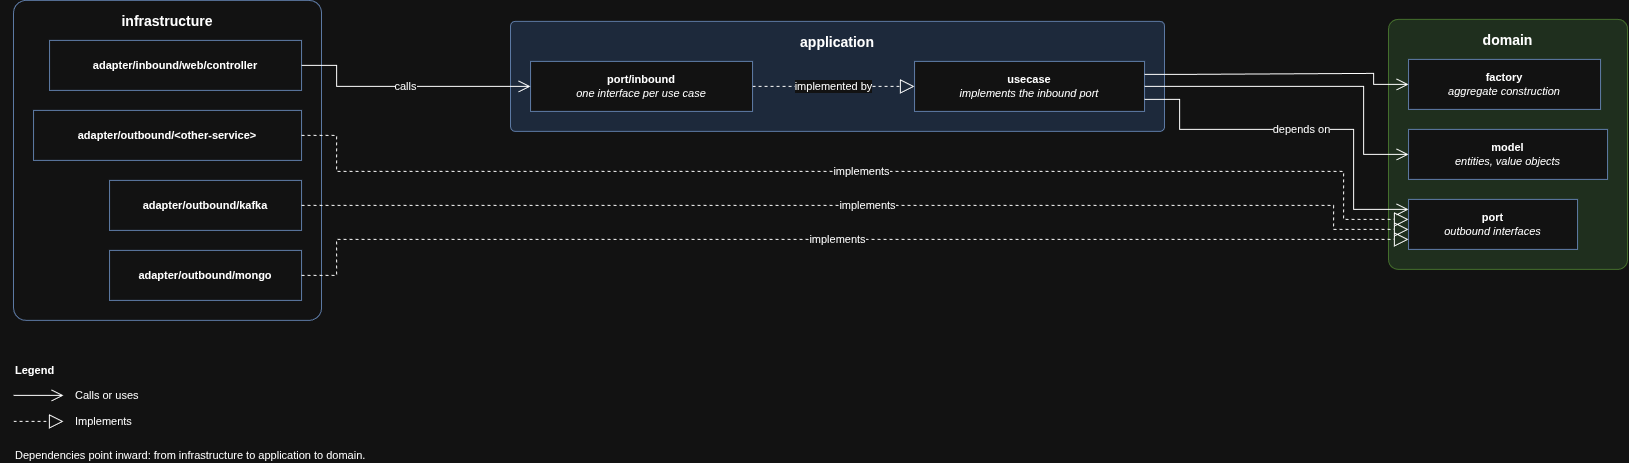

The diagram above was exported from draw.io. Its source (the exported page's mxGraphModel, read from the mxfile embedded in the PNG):
<mxGraphModel dx="886" dy="469" grid="1" gridSize="10" guides="1" tooltips="1" connect="1" arrows="1" fold="1" page="0" pageScale="1" pageWidth="827" pageHeight="1169" math="0" shadow="0">
  <root>
    <mxCell id="0" />
    <mxCell id="1" parent="0" />
    <mxCell id="-HYPDqRkaZcV1cmpLjLv-662" parent="1" style="rounded=1;whiteSpace=wrap;html=1;arcSize=4;fillColor=none;strokeColor=#6c8ebf;verticalAlign=top;fontStyle=1;fontSize=14;spacingTop=6;container=1;collapsible=0;" value="infrastructure" vertex="1">
      <mxGeometry height="320" width="308" x="463.0526058799344" y="676.8947111430921" as="geometry" />
    </mxCell>
    <mxCell id="-HYPDqRkaZcV1cmpLjLv-663" parent="-HYPDqRkaZcV1cmpLjLv-662" style="rounded=0;whiteSpace=wrap;html=1;arcSize=12;fillColor=default;strokeColor=#6c8ebf;fontSize=11;" value="&lt;b&gt;adapter/inbound/web/controller&lt;/b&gt;" vertex="1">
      <mxGeometry height="50" width="252" x="36" y="40" as="geometry" />
    </mxCell>
    <mxCell id="-HYPDqRkaZcV1cmpLjLv-664" parent="-HYPDqRkaZcV1cmpLjLv-662" style="rounded=0;whiteSpace=wrap;html=1;arcSize=12;fillColor=default;strokeColor=#6c8ebf;fontSize=11;" value="&lt;b&gt;adapter/outbound/mongo&lt;/b&gt;" vertex="1">
      <mxGeometry height="50" width="192" x="96" y="250" as="geometry" />
    </mxCell>
    <mxCell id="-HYPDqRkaZcV1cmpLjLv-665" parent="-HYPDqRkaZcV1cmpLjLv-662" style="rounded=0;whiteSpace=wrap;html=1;arcSize=12;fillColor=default;strokeColor=#6c8ebf;fontSize=11;" value="&lt;b&gt;adapter/outbound/kafka&lt;/b&gt;" vertex="1">
      <mxGeometry height="50" width="192" x="96" y="180" as="geometry" />
    </mxCell>
    <mxCell id="-HYPDqRkaZcV1cmpLjLv-666" parent="-HYPDqRkaZcV1cmpLjLv-662" style="rounded=0;whiteSpace=wrap;html=1;arcSize=12;fillColor=default;strokeColor=#6c8ebf;fontSize=11;" value="&lt;b&gt;adapter/outbound/&amp;lt;other-service&amp;gt;&lt;/b&gt;" vertex="1">
      <mxGeometry height="50" width="268" x="20" y="110" as="geometry" />
    </mxCell>
    <mxCell id="-HYPDqRkaZcV1cmpLjLv-667" parent="1" style="rounded=1;whiteSpace=wrap;html=1;arcSize=4;fillColor=#dae8fc;strokeColor=#6c8ebf;verticalAlign=top;fontStyle=1;fontSize=14;spacingTop=6;container=1;collapsible=0;" value="application" vertex="1">
      <mxGeometry height="110" width="654" x="960.0526058799344" y="697.8947111430921" as="geometry" />
    </mxCell>
    <mxCell id="-HYPDqRkaZcV1cmpLjLv-668" parent="-HYPDqRkaZcV1cmpLjLv-667" style="rounded=0;whiteSpace=wrap;html=1;arcSize=12;fillColor=default;strokeColor=#6c8ebf;fontSize=11;" value="&lt;b&gt;port/inbound&lt;/b&gt;&lt;br&gt;&lt;i&gt;one interface per use case&lt;/i&gt;" vertex="1">
      <mxGeometry height="50" width="222" x="20" y="40" as="geometry" />
    </mxCell>
    <mxCell id="-HYPDqRkaZcV1cmpLjLv-669" parent="-HYPDqRkaZcV1cmpLjLv-667" style="rounded=0;whiteSpace=wrap;html=1;arcSize=12;fillColor=default;strokeColor=#6c8ebf;fontSize=11;" value="&lt;b&gt;usecase&lt;/b&gt;&lt;br&gt;&lt;i&gt;implements the inbound port&lt;/i&gt;" vertex="1">
      <mxGeometry height="50" width="230" x="404" y="40" as="geometry" />
    </mxCell>
    <mxCell id="-HYPDqRkaZcV1cmpLjLv-670" parent="1" style="rounded=1;whiteSpace=wrap;html=1;arcSize=4;fillColor=#d5e8d4;strokeColor=#82b366;verticalAlign=top;fontStyle=1;fontSize=14;spacingTop=6;container=1;collapsible=0;" value="domain" vertex="1">
      <mxGeometry height="250" width="239" x="1838.0526058799344" y="695.8947111430921" as="geometry" />
    </mxCell>
    <mxCell id="-HYPDqRkaZcV1cmpLjLv-671" parent="-HYPDqRkaZcV1cmpLjLv-670" style="rounded=0;whiteSpace=wrap;html=1;arcSize=12;fillColor=default;strokeColor=#6c8ebf;fontSize=11;" value="&lt;b&gt;model&lt;/b&gt;&lt;br&gt;&lt;i&gt;entities, value objects&lt;/i&gt;" vertex="1">
      <mxGeometry height="50" width="199" x="20" y="110" as="geometry" />
    </mxCell>
    <mxCell id="-HYPDqRkaZcV1cmpLjLv-672" parent="-HYPDqRkaZcV1cmpLjLv-670" style="rounded=0;whiteSpace=wrap;html=1;arcSize=12;fillColor=default;strokeColor=#6c8ebf;fontSize=11;" value="&lt;b&gt;factory&lt;/b&gt;&lt;br&gt;&lt;i&gt;aggregate construction&lt;/i&gt;" vertex="1">
      <mxGeometry height="50" width="192" x="20" y="40" as="geometry" />
    </mxCell>
    <mxCell id="-HYPDqRkaZcV1cmpLjLv-673" parent="-HYPDqRkaZcV1cmpLjLv-670" style="rounded=0;whiteSpace=wrap;html=1;arcSize=12;fillColor=default;strokeColor=#6c8ebf;fontSize=11;" value="&lt;b&gt;port&lt;/b&gt;&lt;br&gt;&lt;i&gt;outbound interfaces&lt;/i&gt;" vertex="1">
      <mxGeometry height="50" width="169" x="20" y="180" as="geometry" />
    </mxCell>
    <mxCell id="-HYPDqRkaZcV1cmpLjLv-674" edge="1" parent="1" source="-HYPDqRkaZcV1cmpLjLv-663" style="html=1;rounded=0;edgeStyle=orthogonalEdgeStyle;fontSize=11;labelBackgroundColor=default;endArrow=open;endSize=10;" target="-HYPDqRkaZcV1cmpLjLv-668" value="calls">
      <mxGeometry relative="1" as="geometry">
        <Array as="points">
          <mxPoint x="786.0526058799344" y="741.8947111430921" />
          <mxPoint x="786.0526058799344" y="762.8947111430921" />
        </Array>
      </mxGeometry>
    </mxCell>
    <mxCell id="-HYPDqRkaZcV1cmpLjLv-675" edge="1" parent="1" source="-HYPDqRkaZcV1cmpLjLv-668" style="html=1;rounded=0;edgeStyle=orthogonalEdgeStyle;fontSize=11;labelBackgroundColor=default;endArrow=block;endFill=0;endSize=12;dashed=1;" target="-HYPDqRkaZcV1cmpLjLv-669" value="implemented by">
      <mxGeometry relative="1" as="geometry" />
    </mxCell>
    <mxCell id="-HYPDqRkaZcV1cmpLjLv-676" edge="1" parent="1" source="-HYPDqRkaZcV1cmpLjLv-669" style="html=1;rounded=0;edgeStyle=orthogonalEdgeStyle;fontSize=11;labelBackgroundColor=default;endArrow=open;endSize=10;" target="-HYPDqRkaZcV1cmpLjLv-671" value="">
      <mxGeometry relative="1" as="geometry">
        <Array as="points">
          <mxPoint x="1813.0526058799344" y="762.8947111430921" />
          <mxPoint x="1813.0526058799344" y="830.8947111430921" />
        </Array>
      </mxGeometry>
    </mxCell>
    <mxCell id="-HYPDqRkaZcV1cmpLjLv-677" edge="1" parent="1" source="-HYPDqRkaZcV1cmpLjLv-669" style="html=1;rounded=0;edgeStyle=orthogonalEdgeStyle;fontSize=11;labelBackgroundColor=default;endArrow=open;endSize=10;" target="-HYPDqRkaZcV1cmpLjLv-672" value="">
      <mxGeometry relative="1" as="geometry">
        <Array as="points">
          <mxPoint x="1629.0526058799344" y="750.8947111430921" />
          <mxPoint x="1629.0526058799344" y="749.8947111430921" />
          <mxPoint x="1823.0526058799344" y="749.8947111430921" />
          <mxPoint x="1823.0526058799344" y="760.8947111430921" />
        </Array>
      </mxGeometry>
    </mxCell>
    <mxCell id="-HYPDqRkaZcV1cmpLjLv-678" edge="1" parent="1" source="-HYPDqRkaZcV1cmpLjLv-669" style="html=1;rounded=0;edgeStyle=orthogonalEdgeStyle;fontSize=11;labelBackgroundColor=default;endArrow=open;endSize=10;" target="-HYPDqRkaZcV1cmpLjLv-673" value="depends on">
      <mxGeometry relative="1" as="geometry">
        <Array as="points">
          <mxPoint x="1629.0526058799344" y="775.8947111430921" />
          <mxPoint x="1629.0526058799344" y="805.8947111430921" />
          <mxPoint x="1803.0526058799344" y="805.8947111430921" />
          <mxPoint x="1803.0526058799344" y="885.8947111430921" />
        </Array>
      </mxGeometry>
    </mxCell>
    <mxCell id="-HYPDqRkaZcV1cmpLjLv-679" edge="1" parent="1" source="-HYPDqRkaZcV1cmpLjLv-664" style="html=1;rounded=0;edgeStyle=orthogonalEdgeStyle;fontSize=11;labelBackgroundColor=default;endArrow=block;endFill=0;endSize=12;dashed=1;" target="-HYPDqRkaZcV1cmpLjLv-673" value="implements">
      <mxGeometry relative="1" as="geometry">
        <Array as="points">
          <mxPoint x="786.0526058799344" y="951.8947111430921" />
          <mxPoint x="786.0526058799344" y="915.8947111430921" />
        </Array>
      </mxGeometry>
    </mxCell>
    <mxCell id="-HYPDqRkaZcV1cmpLjLv-680" edge="1" parent="1" source="-HYPDqRkaZcV1cmpLjLv-665" style="html=1;rounded=0;edgeStyle=orthogonalEdgeStyle;fontSize=11;labelBackgroundColor=default;endArrow=block;endFill=0;endSize=12;dashed=1;" target="-HYPDqRkaZcV1cmpLjLv-673" value="implements">
      <mxGeometry relative="1" as="geometry">
        <Array as="points">
          <mxPoint x="1783.0526058799344" y="881.8947111430921" />
          <mxPoint x="1783.0526058799344" y="905.8947111430921" />
        </Array>
      </mxGeometry>
    </mxCell>
    <mxCell id="-HYPDqRkaZcV1cmpLjLv-681" edge="1" parent="1" source="-HYPDqRkaZcV1cmpLjLv-666" style="html=1;rounded=0;edgeStyle=orthogonalEdgeStyle;fontSize=11;labelBackgroundColor=default;endArrow=block;endFill=0;endSize=12;dashed=1;" target="-HYPDqRkaZcV1cmpLjLv-673" value="implements">
      <mxGeometry relative="1" as="geometry">
        <Array as="points">
          <mxPoint x="786.0526058799344" y="811.8947111430921" />
          <mxPoint x="786.0526058799344" y="847.8947111430921" />
          <mxPoint x="1793.0526058799344" y="847.8947111430921" />
          <mxPoint x="1793.0526058799344" y="895.8947111430921" />
        </Array>
      </mxGeometry>
    </mxCell>
    <mxCell id="-HYPDqRkaZcV1cmpLjLv-682" parent="1" style="text;html=1;align=left;verticalAlign=middle;whiteSpace=wrap;fontSize=11;" value="&lt;b&gt;Legend&lt;/b&gt;" vertex="1">
      <mxGeometry height="20" width="200" x="463.0526058799344" y="1036.894711143092" as="geometry" />
    </mxCell>
    <mxCell id="-HYPDqRkaZcV1cmpLjLv-683" edge="1" parent="1" style="html=1;rounded=0;fontSize=11;labelBackgroundColor=default;endArrow=open;endSize=10;" value="">
      <mxGeometry relative="1" as="geometry">
        <mxPoint x="463.0526058799344" y="1071.894711143092" as="sourcePoint" />
        <mxPoint x="513.0526058799344" y="1071.894711143092" as="targetPoint" />
      </mxGeometry>
    </mxCell>
    <mxCell id="-HYPDqRkaZcV1cmpLjLv-684" parent="1" style="text;html=1;align=left;verticalAlign=middle;whiteSpace=wrap;fontSize=11;" value="Calls or uses" vertex="1">
      <mxGeometry height="20" width="280" x="523.0526058799344" y="1061.894711143092" as="geometry" />
    </mxCell>
    <mxCell id="-HYPDqRkaZcV1cmpLjLv-685" edge="1" parent="1" style="html=1;rounded=0;fontSize=11;labelBackgroundColor=default;endArrow=block;endFill=0;endSize=12;dashed=1;" value="">
      <mxGeometry relative="1" as="geometry">
        <mxPoint x="463.0526058799344" y="1097.894711143092" as="sourcePoint" />
        <mxPoint x="513.0526058799344" y="1097.894711143092" as="targetPoint" />
      </mxGeometry>
    </mxCell>
    <mxCell id="-HYPDqRkaZcV1cmpLjLv-686" parent="1" style="text;html=1;align=left;verticalAlign=middle;whiteSpace=wrap;fontSize=11;" value="Implements" vertex="1">
      <mxGeometry height="20" width="280" x="523.0526058799344" y="1087.894711143092" as="geometry" />
    </mxCell>
    <mxCell id="-HYPDqRkaZcV1cmpLjLv-687" parent="1" style="text;html=1;align=left;verticalAlign=middle;whiteSpace=wrap;fontSize=11;verticalAlign=top;" value="Dependencies point inward: from infrastructure to application to domain." vertex="1">
      <mxGeometry height="20" width="420" x="463.0526058799344" y="1118.894711143092" as="geometry" />
    </mxCell>
  </root>
</mxGraphModel>